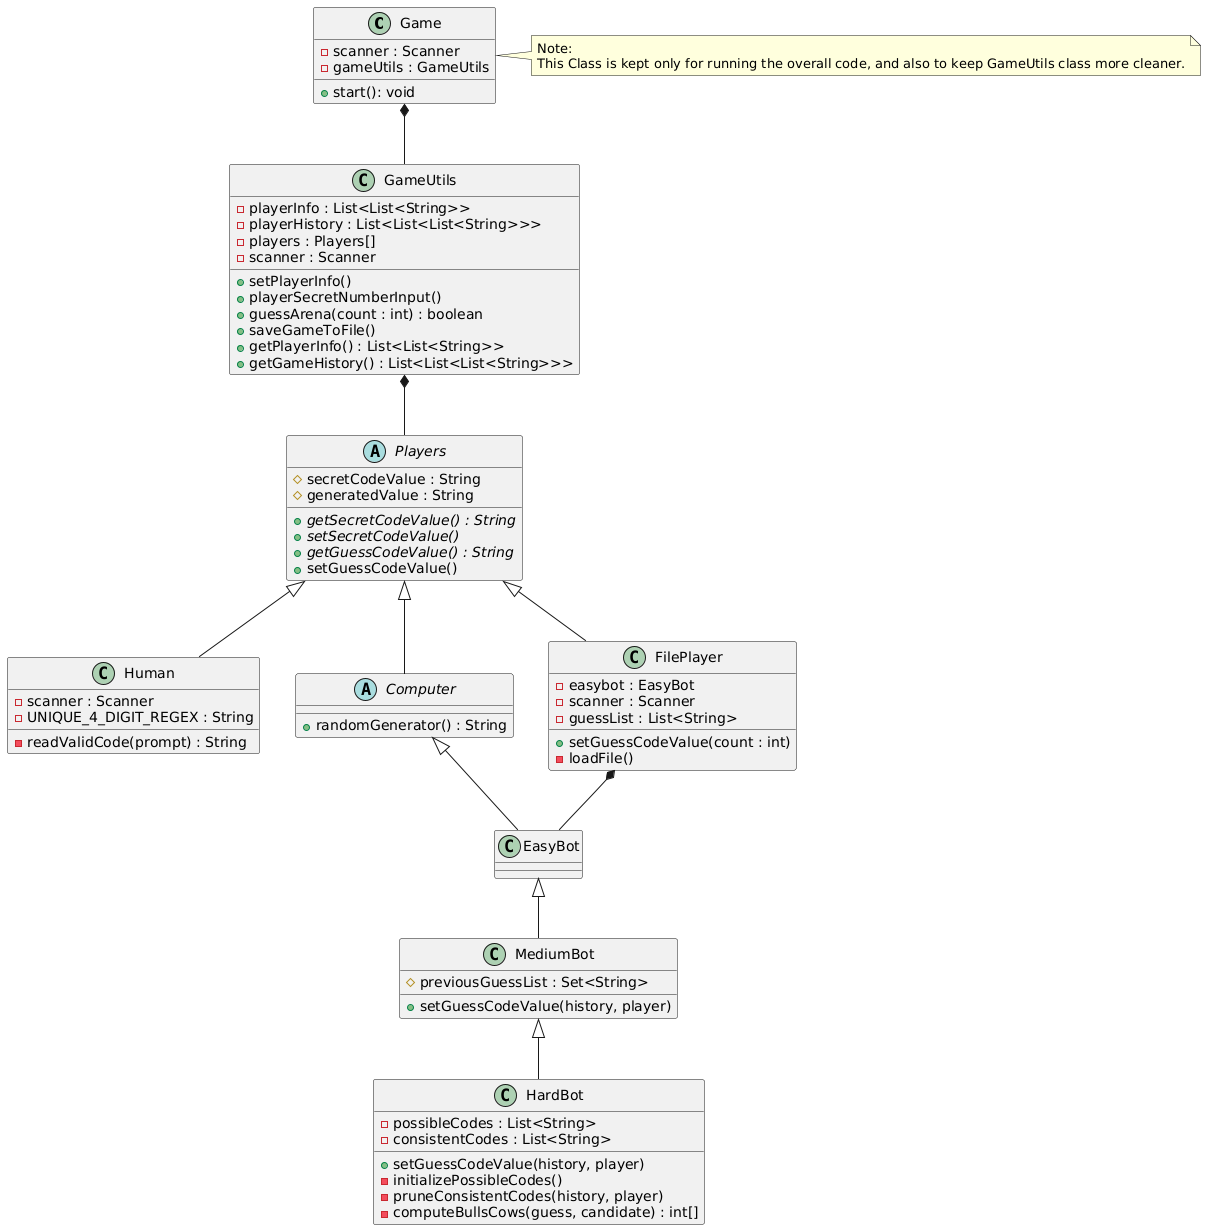

The diagram above was rendered by PlantUML. Its source (embedded in the PNG):
@startuml
!define RECTANGLE class


class Game {
  - scanner : Scanner
  - gameUtils : GameUtils
  + start(): void
}

class GameUtils {
  - playerInfo : List<List<String>>
  - playerHistory : List<List<List<String>>>
  - players : Players[]
  - scanner : Scanner
  + setPlayerInfo()
  + playerSecretNumberInput()
  + guessArena(count : int) : boolean
  + saveGameToFile()
  + getPlayerInfo() : List<List<String>>
  + getGameHistory() : List<List<List<String>>>
}

abstract class Players {
    # secretCodeValue : String
    # generatedValue : String
    + getSecretCodeValue() : String {abstract}
    + setSecretCodeValue() {abstract}
    + getGuessCodeValue() : String {abstract}
    + setGuessCodeValue()
  }
  
  class EasyBot {

  }
  
  class Human {
    - scanner : Scanner
    - UNIQUE_4_DIGIT_REGEX : String
    - readValidCode(prompt) : String
  }
  
  abstract class Computer {
    + randomGenerator() : String
  }
  
    class MediumBot {
    # previousGuessList : Set<String>
    + setGuessCodeValue(history, player)
  }
  
  class HardBot {
    - possibleCodes : List<String>
    - consistentCodes : List<String>
    + setGuessCodeValue(history, player)
    - initializePossibleCodes()
    - pruneConsistentCodes(history, player)
    - computeBullsCows(guess, candidate) : int[]
  }
  
    class FilePlayer {
    - easybot : EasyBot
    - scanner : Scanner
    - guessList : List<String>
    + setGuessCodeValue(count : int)
    - loadFile()
  }
  
Players <|-- Computer 
Computer <|-- EasyBot 
EasyBot <|-- MediumBot 
MediumBot <|-- HardBot 
Players <|-- Human 
Players <|-- FilePlayer 

FilePlayer *--  EasyBot
  

Game *--  GameUtils 
GameUtils *--  Players 


note right of Game
  Note:
  This Class is kept only for running the overall code, and also to keep GameUtils class more cleaner.
end note
@enduml